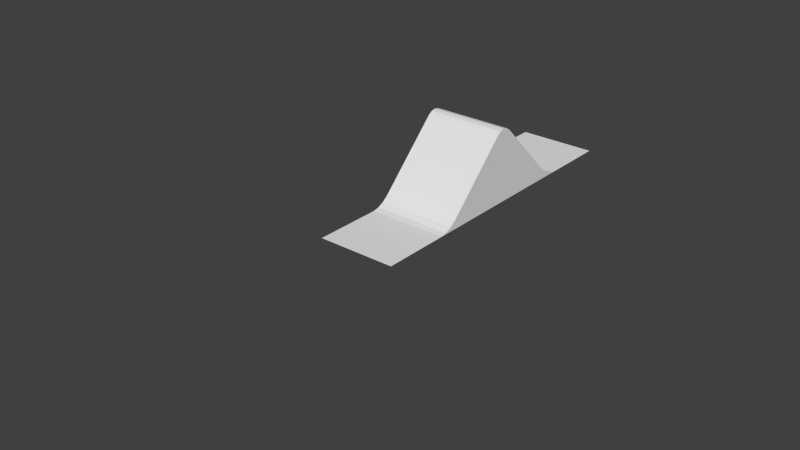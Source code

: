# Source: road1x1.blend  (saved by Blender 2.67.1; exported with 4.5.12 LTS)
import bpy
from mathutils import Matrix  # noqa: F401  (used for matrix-valued properties, if any)

bpy.ops.wm.read_factory_settings(use_empty=True)
scene = bpy.context.scene
scene.name = 'Scene'

# ---- collections
col_collection_1 = bpy.data.collections.new('Collection 1'); scene.collection.children.link(col_collection_1)
col_collection_1.hide_render = True
col_collection_1.hide_viewport = True
col_collection_2 = bpy.data.collections.new('Collection 2'); scene.collection.children.link(col_collection_2)
col_collection_2.hide_render = True
col_collection_2.hide_viewport = True
col_collection_3 = bpy.data.collections.new('Collection 3'); scene.collection.children.link(col_collection_3)
col_collection_3.hide_render = True
col_collection_3.hide_viewport = True
col_collection_4 = bpy.data.collections.new('Collection 4'); scene.collection.children.link(col_collection_4)
col_collection_5 = bpy.data.collections.new('Collection 5'); scene.collection.children.link(col_collection_5)
col_collection_5.hide_render = True
col_collection_5.hide_viewport = True
col_collection_6 = bpy.data.collections.new('Collection 6'); scene.collection.children.link(col_collection_6)
col_collection_6.hide_render = True
col_collection_6.hide_viewport = True
col_collection_7 = bpy.data.collections.new('Collection 7'); scene.collection.children.link(col_collection_7)
col_collection_7.hide_render = True
col_collection_7.hide_viewport = True
col_collection_8 = bpy.data.collections.new('Collection 8'); scene.collection.children.link(col_collection_8)
col_collection_8.hide_render = True
col_collection_8.hide_viewport = True
col_collection_9 = bpy.data.collections.new('Collection 9'); scene.collection.children.link(col_collection_9)
col_collection_9.hide_render = True
col_collection_9.hide_viewport = True
col_collection_10 = bpy.data.collections.new('Collection 10'); scene.collection.children.link(col_collection_10)
col_collection_10.hide_render = True
col_collection_10.hide_viewport = True
col_collection_11 = bpy.data.collections.new('Collection 11'); scene.collection.children.link(col_collection_11)
col_collection_11.hide_render = True
col_collection_11.hide_viewport = True
col_collection_12 = bpy.data.collections.new('Collection 12'); scene.collection.children.link(col_collection_12)
col_collection_12.hide_render = True
col_collection_12.hide_viewport = True
col_collection_13 = bpy.data.collections.new('Collection 13'); scene.collection.children.link(col_collection_13)
col_collection_13.hide_render = True
col_collection_13.hide_viewport = True
col_collection_14 = bpy.data.collections.new('Collection 14'); scene.collection.children.link(col_collection_14)
col_collection_14.hide_render = True
col_collection_14.hide_viewport = True
col_collection_15 = bpy.data.collections.new('Collection 15'); scene.collection.children.link(col_collection_15)
col_collection_15.hide_render = True
col_collection_15.hide_viewport = True
col_collection_19 = bpy.data.collections.new('Collection 19'); scene.collection.children.link(col_collection_19)
col_collection_19.hide_render = True
col_collection_19.hide_viewport = True
col_collection_20 = bpy.data.collections.new('Collection 20'); scene.collection.children.link(col_collection_20)
col_collection_20.hide_render = True
col_collection_20.hide_viewport = True

# ---- world
world_world = bpy.data.worlds.new('World'); scene.world = world_world
world_world.color = (0.05088, 0.05088, 0.05088)
world_world.use_sun_shadow = False
world_world.sun_shadow_jitter_overblur = 0.0
world_world.cycles.sampling_method = 'MANUAL'
world_world.cycles.sample_map_resolution = 256

# ---- meshes
me_road_111_begin_mesh = bpy.data.meshes.new('road.111.begin.mesh')
me_road_111_begin_mesh.from_pydata([(4.0, 5.245e-07, 12.0), (-4.0, 5.245e-07, 12.0), (4.0, 1.748e-07, 4.0), (-4.0, 1.748e-07, 4.0), (4.0, -4.0, 12.0), (-4.0, -4.0, 12.0), (4.0, -4.0, 4.0), (-4.0, -4.0, 4.0)], [], [(5, 4, 6, 7), (0, 2, 6, 4), (3, 1, 5, 7), (0, 4, 5, 1)])
_uv = me_road_111_begin_mesh.uv_layers.new(name='UVMap')
_uv.uv.foreach_set('vector', [0.2538, 0.4285, 0.2538, 0.2316, 0.4507, 0.2316, 0.4507, 0.4285, 0.2538, 0.1332, 0.4507, 0.1332, 0.4507, 0.2316, 0.2538, 0.2316, 0.4507, 0.527, 0.2538, 0.527, 0.2538, 0.4285, 0.4507, 0.4285, 0.1553, 0.2316, 0.2538, 0.2316, 0.2538, 0.4285, 0.1553, 0.4285])
me_road_111_begin_mesh.use_remesh_preserve_volume = False
me_road_111_begin_mesh.use_remesh_preserve_attributes = False
me_road_111_begin_mesh.use_mirror_vertex_groups = False
me_road_111_begin_mesh.update()
me_road_111_end_mesh = bpy.data.meshes.new('road.111.end.mesh')
me_road_111_end_mesh.from_pydata([(4.0, -1.748e-07, -4.0), (-4.0, -1.748e-07, -4.0), (4.0, -5.245e-07, -12.0), (-4.0, -5.245e-07, -12.0), (4.0, -4.0, -4.0), (-4.0, -4.0, -4.0), (4.0, -4.0, -12.0), (-4.0, -4.0, -12.0)], [], [(5, 4, 6, 7), (2, 3, 7, 6), (0, 2, 6, 4), (3, 1, 5, 7)])
_uv = me_road_111_end_mesh.uv_layers.new(name='UVMap')
_uv.uv.foreach_set('vector', [0.5493, 0.1332, 0.7462, 0.1332, 0.7462, 0.3301, 0.5493, 0.3301, 0.7462, 0.4285, 0.5493, 0.4285, 0.5493, 0.3301, 0.7462, 0.3301, 0.8447, 0.1332, 0.8447, 0.3301, 0.7462, 0.3301, 0.7462, 0.1332, 0.4509, 0.3301, 0.4509, 0.1332, 0.5493, 0.1332, 0.5493, 0.3301])
me_road_111_end_mesh.use_remesh_preserve_volume = False
me_road_111_end_mesh.use_remesh_preserve_attributes = False
me_road_111_end_mesh.use_mirror_vertex_groups = False
me_road_111_end_mesh.update()
me_road_111_center_mesh = bpy.data.meshes.new('road.111.center.mesh')
me_road_111_center_mesh.from_pydata([(4.0, 1.748e-07, 4.0), (-4.0, 1.748e-07, 4.0), (4.0, -1.748e-07, -4.0), (-4.0, -1.748e-07, -4.0), (4.0, -4.0, 4.0), (-4.0, -4.0, 4.0), (4.0, -4.0, -4.0), (-4.0, -4.0, -4.0)], [], [(5, 4, 6, 7), (0, 2, 6, 4), (3, 1, 5, 7)])
_uv = me_road_111_center_mesh.uv_layers.new(name='UVMap')
_uv.uv.foreach_set('vector', [0.4507, 0.7241, 0.2538, 0.7241, 0.2538, 0.5272, 0.4507, 0.5272, 0.1553, 0.7241, 0.1553, 0.5272, 0.2538, 0.5272, 0.2538, 0.7241, 0.5491, 0.5272, 0.5491, 0.7241, 0.4507, 0.7241, 0.4507, 0.5272])
me_road_111_center_mesh.use_remesh_preserve_volume = False
me_road_111_center_mesh.use_remesh_preserve_attributes = False
me_road_111_center_mesh.use_mirror_vertex_groups = False
me_road_111_center_mesh.update()
me_plane_002 = bpy.data.meshes.new('Plane.002')
me_plane_002.from_pydata([(4.0, -8.0, 0.0), (-4.0, -8.0, 0.0), (4.0, 8.0, 0.0), (-4.0, 8.0, 0.0), (4.0, -24.0, 0.0), (-4.0, -24.0, 0.0), (4.0, -8.0, 0.0), (-4.0, -8.0, 0.0)], [], [(1, 0, 2, 3), (5, 4, 6, 7)])
_uv = me_plane_002.uv_layers.new(name='UVMap')
_uv.uv.foreach_set('vector', [0.0001001, 9.998e-05, 0.9999, 0.0001, 0.9999, 0.9999, 9.998e-05, 0.9999, 0.0001001, 9.998e-05, 0.9999, 0.0001, 0.9999, 0.9999, 9.998e-05, 0.9999])
me_plane_002.use_remesh_preserve_volume = False
me_plane_002.use_remesh_preserve_attributes = False
me_plane_002.use_mirror_vertex_groups = False
me_plane_002.update()
me_plane_003 = bpy.data.meshes.new('Plane.003')
me_plane_003.from_pydata([(4.0, -8.0, 2.0), (-4.0, -8.0, 2.0), (4.0, 8.0, 0.0), (-4.0, 8.0, 0.0), (4.0, -24.0, 0.0), (-4.0, -24.0, 0.0), (4.0, -4.0, 2.0), (-4.0, -4.0, 2.0), (-4.0, -12.0, 2.0), (4.0, -12.0, 2.0), (-4.0, -21.03, 0.0), (-4.0, -19.08, 0.4587), (-4.0, -20.39, 0.06146), (-4.0, -19.68, 0.2294), (4.0, -19.08, 0.4587), (4.0, -21.03, 0.0), (4.0, -19.68, 0.2294), (4.0, -20.39, 0.06146), (4.0, -15.15, 2.0), (4.0, -16.76, 1.618), (4.0, -15.68, 1.949), (4.0, -16.27, 1.809), (-4.0, -16.76, 1.618), (-4.0, -15.15, 2.0), (-4.0, -16.27, 1.809), (-4.0, -15.68, 1.949), (-4.0, -0.6614, 2.0), (-4.0, 0.5916, 1.704), (-4.0, -0.2515, 1.96), (-4.0, 0.2072, 1.852), (4.0, 0.5916, 1.704), (4.0, -0.6614, 2.0), (4.0, 0.2072, 1.852), (4.0, -0.2515, 1.96), (-4.0, 3.213, 0.3933), (-4.0, 4.879, 0.0), (-4.0, 3.725, 0.1966), (-4.0, 4.334, 0.05269), (4.0, 4.879, 0.0), (4.0, 3.213, 0.3933), (4.0, 4.334, 0.05269), (4.0, 3.725, 0.1966)], [], [(27, 30, 39, 34), (23, 18, 9, 8), (7, 6, 31, 26), (1, 0, 6, 7), (14, 11, 13, 16), (16, 13, 12, 17), (17, 12, 10, 15), (5, 4, 15, 10), (18, 23, 25, 20), (20, 25, 24, 21), (21, 24, 22, 19), (11, 14, 19, 22), (30, 27, 29, 32), (32, 29, 28, 33), (33, 28, 26, 31), (38, 35, 37, 40), (40, 37, 36, 41), (41, 36, 34, 39), (35, 38, 2, 3), (8, 9, 0, 1), (9, 18, 20, 21, 19, 14, 16, 17, 15, 4, 2, 38, 40, 41, 39, 30, 32, 33, 31, 6, 0), (20, 21, 19, 14, 16, 17, 0, 9, 18)])
_uv = me_plane_003.uv_layers.new(name='UVMap')
_uv.uv.foreach_set('vector', [0.0001, 0.537, 0.9999, 0.537, 0.9999, 0.7008, 0.0001, 0.7008, 0.0001, 0.5533, 0.9999, 0.5533, 0.9999, 0.75, 0.0001, 0.75, 0.0001001, 0.25, 0.9999, 0.2501, 0.9999, 0.4587, 0.0001, 0.4587, 0.0001001, 9.998e-05, 0.9999, 0.0001, 0.9999, 0.2501, 0.0001001, 0.25, 0.9999, 0.3074, 0.0001001, 0.3074, 0.0001001, 0.2718, 0.9999, 0.2718, 0.9999, 0.2718, 0.0001001, 0.2718, 0.0001001, 0.2321, 0.9999, 0.2321, 0.9999, 0.2257, 0.0001001, 0.2257, 0.0001001, 0.186, 0.9999, 0.186, 0.0001001, 9.998e-05, 0.9999, 0.0001, 0.9999, 0.186, 0.0001001, 0.186, 0.9999, 0.5533, 0.0001, 0.5533, 0.0001, 0.5203, 0.9999, 0.5203, 0.9999, 0.5203, 0.0001, 0.5203, 0.0001, 0.4833, 0.9999, 0.4833, 0.9999, 0.4819, 0.0001, 0.4819, 0.0001, 0.4523, 0.9999, 0.4523, 0.0001001, 0.3074, 0.9999, 0.3074, 0.9999, 0.4523, 0.0001, 0.4523, 0.9999, 0.537, 0.0001, 0.537, 0.0001, 0.5141, 0.9999, 0.5141, 0.9999, 0.5141, 0.0001, 0.5141, 0.0001, 0.4884, 0.9999, 0.4884, 0.9999, 0.4843, 0.0001, 0.4843, 0.0001, 0.4587, 0.9999, 0.4587, 0.9999, 0.8049, 0.0001, 0.8049, 0.0001, 0.7708, 0.9999, 0.7708, 0.9999, 0.7708, 0.0001, 0.7708, 9.998e-05, 0.7327, 0.9999, 0.7327, 0.9999, 0.7313, 0.0001, 0.7313, 0.0001, 0.7008, 0.9999, 0.7008, 0.0001, 0.8049, 0.9999, 0.8049, 0.9999, 0.9999, 9.998e-05, 0.9999, 0.0001, 0.75, 0.9999, 0.75, 0.9999, 0.9999, 9.998e-05, 0.9999, 0.6129, 0.8373, 0.6129, 1.112, 0.6084, 1.158, 0.5962, 1.21, 0.5796, 1.253, 0.4784, 1.456, 0.4583, 1.508, 0.4437, 1.57, 0.4383, 1.625, 0.4383, 1.885, 0.4383, -0.9085, 0.4383, -0.6361, 0.4429, -0.5885, 0.4555, -0.5353, 0.4726, -0.4907, 0.5871, -0.2618, 0.6, -0.2282, 0.6094, -0.1882, 0.6129, -0.1524, 0.6129, 0.139, 0.6129, 0.4882, 0.6084, 1.158, 0.5962, 1.21, 0.5796, 1.253, 0.4784, 1.456, 0.4583, 1.508, 0.4437, 1.57, 0.6129, 0.4882, 0.6129, 0.8373, 0.6129, 1.112])
me_plane_003.use_remesh_preserve_volume = False
me_plane_003.use_remesh_preserve_attributes = False
me_plane_003.use_mirror_vertex_groups = False
me_plane_003.update()
me_road_100_mesh = bpy.data.meshes.new('road.100.mesh')
me_road_100_mesh.from_pydata([(4.0, -7.9e-06, -28.0), (-4.0, -7.9e-06, -28.0), (4.0, 1.129e-06, 4.0), (-4.0, 1.129e-06, 4.0), (4.0, 0.8944, -4.894), (4.0, -8.464e-07, -3.0), (4.0, -1.411e-06, -5.0), (4.0, 0.4472, -4.313), (4.0, 0.1198, -3.62), (-4.0, -8.464e-07, -3.0), (-4.0, 0.8944, -4.894), (-4.0, 0.1198, -3.62), (-4.0, 0.4472, -4.313), (-4.0, 7.106, -11.11), (-4.0, 7.106, -12.89), (-4.0, 7.38, -11.52), (-4.0, 7.476, -12.0), (-4.0, 7.38, -12.48), (4.0, 7.106, -12.89), (4.0, 7.106, -11.11), (4.0, 7.38, -12.48), (4.0, 7.476, -12.0), (4.0, 7.38, -11.52), (4.0, -5.925e-06, -21.0), (4.0, 0.8944, -19.11), (4.0, -5.36e-06, -19.0), (4.0, 0.1198, -20.38), (4.0, 0.4472, -19.69), (-4.0, 0.8944, -19.11), (-4.0, -5.925e-06, -21.0), (-4.0, 0.4472, -19.69), (-4.0, 0.1198, -20.38)], [], [(14, 18, 24, 28), (10, 4, 19, 13), (4, 7, 6), (7, 8, 6), (8, 5, 6), (4, 10, 12, 7), (7, 12, 11, 8), (8, 11, 9, 5), (3, 2, 5, 9), (18, 14, 17, 20), (20, 17, 16, 21), (21, 16, 15, 22), (22, 15, 13, 19), (4, 6, 25, 24, 18, 20, 21, 22, 19), (23, 26, 25), (26, 27, 25), (27, 24, 25), (23, 29, 31, 26), (26, 31, 30, 27), (27, 30, 28, 24), (29, 23, 0, 1)])
_uv = me_road_100_mesh.uv_layers.new(name='UVMap')
_uv.uv.foreach_set('vector', [0.9974, 1.877, 0.002648, 1.877, 0.002648, 1.104, 0.9974, 1.104, 0.9974, 2.871, 0.002648, 2.871, 0.002648, 2.099, 0.9974, 2.099, 0.2548, 1.233, 0.2125, 1.288, 0.1703, 1.223, 0.2125, 1.288, 0.1816, 1.354, 0.1703, 1.223, 0.1816, 1.354, 0.1703, 1.412, 0.1703, 1.223, 0.002648, 2.871, 0.9974, 2.871, 0.9974, 2.943, 0.002648, 2.943, 0.002648, 2.943, 0.9974, 2.943, 0.9974, 3.03, 0.002648, 3.03, 0.002648, 3.03, 0.9974, 3.03, 0.9974, 3.107, 0.002648, 3.107, 0.9974, 3.977, 0.002648, 3.977, 0.002648, 3.107, 0.9974, 3.107, 0.002648, 1.877, 0.9974, 1.877, 0.9974, 1.928, 0.002648, 1.928, 0.002648, 1.928, 0.9974, 1.928, 0.9974, 1.988, 0.002648, 1.988, 0.002648, 1.988, 0.9974, 1.988, 0.9974, 2.048, 0.002648, 2.048, 0.002648, 2.048, 0.9974, 2.048, 0.9974, 2.099, 0.002648, 2.099, 0.2991, 0.7531, 0.2735, 0.7501, 0.2735, 0.3489, 0.2991, 0.3459, 0.4771, 0.5238, 0.4849, 0.5356, 0.4877, 0.5495, 0.4849, 0.5633, 0.4771, 0.5751, 0.1703, -0.2894, 0.1816, -0.2308, 0.1703, -0.1003, 0.1816, -0.2308, 0.2125, -0.1653, 0.1703, -0.1003, 0.2125, -0.1653, 0.2548, -0.1103, 0.1703, -0.1003, 0.002648, 0.8687, 0.9974, 0.8687, 0.9974, 0.9458, 0.002648, 0.9458, 0.002648, 0.9458, 0.9974, 0.9458, 0.9974, 1.032, 0.002648, 1.032, 0.002648, 1.032, 0.9974, 1.032, 0.9974, 1.104, 0.002648, 1.104, 0.9974, 0.8687, 0.002648, 0.8687, 0.002648, -0.001676, 0.9974, -0.001676])
me_road_100_mesh.use_remesh_preserve_volume = False
me_road_100_mesh.use_remesh_preserve_attributes = False
me_road_100_mesh.use_mirror_vertex_groups = False
me_road_100_mesh.update()
me_road_101_mesh = bpy.data.meshes.new('road.101.mesh')
me_road_101_mesh.from_pydata([(4.0, 24.0, 0.0), (-4.0, 24.0, 0.0), (4.0, -24.0, 0.0), (-4.0, -24.0, 0.0), (4.0, -14.59, 1.414), (4.0, -18.0, 0.0), (4.0, -14.0, 0.0), (4.0, -15.56, 0.7071), (4.0, -16.81, 0.1895), (-4.0, -18.0, 0.0), (-4.0, -14.59, 1.414), (-4.0, -14.0, 0.0), (-4.0, -16.81, 0.1895), (-4.0, -15.56, 0.7071), (4.0, -6.586, 6.586), (4.0, -9.414, 6.586), (4.0, -7.235, 7.019), (4.0, -8.0, 7.172), (4.0, -8.765, 7.019), (-4.0, -9.414, 6.586), (-4.0, -6.586, 6.586), (-4.0, -8.765, 7.019), (-4.0, -8.0, 7.172), (-4.0, -7.235, 7.019), (4.0, 1.414, 1.414), (4.0, -1.414, 1.414), (4.0, -2.0, 0.0), (4.0, 2.0, 0.0), (4.0, 0.7654, 0.9807), (4.0, -1.907e-06, 0.8284), (4.0, -0.7654, 0.9807), (-4.0, -1.414, 1.414), (-4.0, 1.414, 1.414), (-4.0, 2.0, 0.0), (-4.0, -2.0, 0.0), (-4.0, -0.7654, 0.9807), (-4.0, -1.907e-06, 0.8284), (-4.0, 0.7654, 0.9807), (4.0, 9.414, 6.586), (4.0, 6.586, 6.586), (4.0, 8.765, 7.019), (4.0, 8.0, 7.172), (4.0, 7.235, 7.019), (-4.0, 6.586, 6.586), (-4.0, 9.414, 6.586), (-4.0, 7.235, 7.019), (-4.0, 8.0, 7.172), (-4.0, 8.765, 7.019), (4.0, 18.0, 0.0), (4.0, 14.59, 1.414), (4.0, 14.0, 0.0), (4.0, 17.13, 0.1077), (4.0, 16.17, 0.4142), (4.0, 15.28, 0.873), (-4.0, 14.59, 1.414), (-4.0, 18.0, 0.0), (-4.0, 14.0, 0.0), (-4.0, 15.28, 0.873), (-4.0, 16.17, 0.4142), (-4.0, 17.13, 0.1077)], [], [(24, 27, 50, 49, 38, 40, 41, 42, 39), (11, 10, 19, 21, 22, 23, 20, 31, 34), (20, 14, 25, 31), (3, 2, 5, 9), (43, 45, 46, 47, 44, 54, 56, 33, 32), (14, 16, 17, 18, 15, 4, 6, 26, 25), (4, 7, 6), (7, 8, 6), (8, 5, 6), (9, 12, 11), (12, 13, 11), (13, 10, 11), (4, 10, 13, 7), (7, 13, 12, 8), (8, 12, 9, 5), (14, 20, 23, 16), (16, 23, 22, 17), (17, 22, 21, 18), (18, 21, 19, 15), (10, 4, 15, 19), (24, 28, 29, 30, 25, 26, 27), (31, 35, 36, 37, 32, 33, 34), (24, 32, 37, 28), (28, 37, 36, 29), (29, 36, 35, 30), (30, 35, 31, 25), (55, 48, 0, 1), (38, 44, 47, 40), (40, 47, 46, 41), (41, 46, 45, 42), (42, 45, 43, 39), (32, 24, 39, 43), (48, 51, 50), (51, 52, 50), (52, 53, 50), (53, 49, 50), (54, 57, 56), (57, 58, 56), (58, 59, 56), (59, 55, 56), (48, 55, 59, 51), (51, 59, 58, 52), (52, 58, 57, 53), (53, 57, 54, 49), (44, 38, 49, 54)])
_uv = me_road_101_mesh.uv_layers.new(name='UVMap')
_uv.uv.foreach_set('vector', [0.2068, -0.1887, 0.104, -0.2312, 0.104, -1.103, 0.2068, -1.146, 0.5826, -0.77, 0.6141, -0.7228, 0.6251, -0.6672, 0.6141, -0.6116, 0.5826, -0.5645, 0.1447, -0.02402, 0.2853, -0.08228, 0.7997, 0.4321, 0.8428, 0.4966, 0.858, 0.5727, 0.8428, 0.6489, 0.7997, 0.7134, 0.2853, 1.228, 0.1447, 1.17, -0.001324, 2.182, 1.001, 2.182, 1.001, 2.831, -0.001324, 2.831, -0.001324, -0.0001067, 1.001, -0.0001067, 1.001, 0.7519, -0.001324, 0.7519, 0.7997, 2.023, 0.8428, 2.088, 0.858, 2.164, 0.8428, 2.24, 0.7997, 2.305, 0.2853, 2.819, 0.1447, 2.761, 0.1447, 1.567, 0.2853, 1.509, 0.5826, 0.3926, 0.6141, 0.4398, 0.6251, 0.4954, 0.6141, 0.551, 0.5826, 0.5982, 0.2068, 0.9739, 0.104, 0.9314, 0.104, 0.05941, 0.2068, 0.01684, 0.2068, 0.9739, 0.1554, 1.045, 0.104, 0.9314, 0.1554, 1.045, 0.1178, 1.136, 0.104, 0.9314, 0.1178, 1.136, 0.104, 1.222, 0.104, 0.9314, 0.1447, -0.4219, 0.1635, -0.3036, 0.1447, -0.02402, 0.1635, -0.3036, 0.215, -0.1793, 0.1447, -0.02402, 0.215, -0.1793, 0.2853, -0.08228, 0.1447, -0.02402, 1.001, 1.18, -0.001324, 1.18, -0.001324, 1.058, 1.001, 1.058, 1.001, 1.058, -0.001324, 1.058, -0.001324, 0.901, 1.001, 0.901, 1.001, 0.901, -0.001324, 0.901, -0.001324, 0.7519, 1.001, 0.7519, 1.001, 2.182, -0.001324, 2.182, -0.001324, 2.101, 1.001, 2.101, 1.001, 2.101, -0.001324, 2.101, -0.001324, 2.005, 1.001, 2.005, 1.001, 2.005, -0.001324, 2.005, -0.001324, 1.909, 1.001, 1.909, 1.001, 1.909, -0.001324, 1.909, -0.001324, 1.828, 1.001, 1.828, -0.001324, 1.18, 1.001, 1.18, 1.001, 1.828, -0.001324, 1.828, 0.2068, -0.1887, 0.1753, -0.1415, 0.1642, -0.08592, 0.1753, -0.0303, 0.2068, 0.01684, 0.104, 0.05941, 0.104, -0.2312, 0.2853, 1.228, 0.2422, 1.292, 0.2271, 1.368, 0.2422, 1.445, 0.2853, 1.509, 0.1447, 1.567, 0.1447, 1.17, 1.001, 3.185, -0.001324, 3.185, -0.001324, 3.104, 1.001, 3.104, 1.001, 3.104, -0.001324, 3.104, -0.001324, 3.008, 1.001, 3.008, 1.001, 3.008, -0.001324, 3.008, -0.001324, 2.912, 1.001, 2.912, 1.001, 2.912, -0.001324, 2.912, -0.001324, 2.831, 1.001, 2.831, -0.001324, 5.264, 1.001, 5.264, 1.001, 6.016, -0.001324, 6.016, 1.001, 4.188, -0.001324, 4.188, -0.001324, 4.106, 1.001, 4.106, 1.001, 4.106, -0.001324, 4.106, -0.001324, 4.01, 1.001, 4.01, 1.001, 4.01, -0.001324, 4.01, -0.001324, 3.915, 1.001, 3.915, 1.001, 3.915, -0.001324, 3.915, -0.001324, 3.833, 1.001, 3.833, -0.001324, 3.185, 1.001, 3.185, 1.001, 3.833, -0.001324, 3.833, 0.104, -1.394, 0.1118, -1.33, 0.104, -1.103, 0.1118, -1.33, 0.1341, -1.261, 0.104, -1.103, 0.1341, -1.261, 0.1674, -1.196, 0.104, -1.103, 0.1674, -1.196, 0.2068, -1.146, 0.104, -1.103, 0.2853, 2.819, 0.2315, 2.888, 0.1447, 2.761, 0.2315, 2.888, 0.1859, 2.977, 0.1447, 2.761, 0.1859, 2.977, 0.1554, 3.072, 0.1447, 2.761, 0.1554, 3.072, 0.1447, 3.159, 0.1447, 2.761, 1.001, 5.264, -0.001324, 5.264, -0.001324, 5.154, 1.001, 5.154, 1.001, 5.154, -0.001324, 5.154, -0.001324, 5.035, 1.001, 5.035, 1.001, 5.035, -0.001324, 5.035, -0.001324, 4.923, 1.001, 4.923, 1.001, 4.923, -0.001324, 4.923, -0.001324, 4.836, 1.001, 4.836, -0.001324, 4.188, 1.001, 4.188, 1.001, 4.836, -0.001324, 4.836])
me_road_101_mesh.use_remesh_preserve_volume = False
me_road_101_mesh.use_remesh_preserve_attributes = False
me_road_101_mesh.use_mirror_vertex_groups = False
me_road_101_mesh.update()
me_road_102_mesh = bpy.data.meshes.new('road.102.mesh')
me_road_102_mesh.from_pydata([(4.0, 2.647e-06, 16.25), (-4.0, 2.647e-06, 16.25), (-4.0, -2.566e-06, -15.75), (4.0, -2.566e-06, -15.75), (4.0, 4.0, 7.25), (4.0, 3.293, 8.957), (4.0, 3.905, 7.845), (4.0, 3.646, 8.47), (-4.0, 3.293, 8.957), (-4.0, 4.0, 7.25), (-4.0, 3.646, 8.47), (-4.0, 3.905, 7.845), (4.0, 0.7071, 11.54), (4.0, 2.159e-06, 13.25), (4.0, 0.3536, 12.03), (4.0, 0.09474, 12.66), (-4.0, 2.159e-06, 13.25), (-4.0, 0.7071, 11.54), (-4.0, 0.09474, 12.66), (-4.0, 0.3536, 12.03), (-4.0, 4.0, -7.25), (-4.0, 3.646, -8.104), (-4.0, 3.896, -7.707), (4.0, 3.646, -8.104), (4.0, 4.0, -7.25), (4.0, 3.896, -7.707), (-4.0, 0.3536, -11.4), (-4.0, -1.996e-06, -12.25), (-4.0, 0.1036, -11.79), (4.0, -1.996e-06, -12.25), (4.0, 0.3536, -11.4), (4.0, 0.1036, -11.79)], [], [(17, 12, 5, 8), (21, 23, 30, 26), (4, 9, 11, 6), (6, 11, 10, 7), (7, 10, 8, 5), (12, 17, 19, 14), (14, 19, 18, 15), (15, 18, 16, 13), (1, 0, 13, 16), (23, 21, 22, 25), (25, 22, 20, 24), (4, 24, 20, 9), (6, 7, 5, 12, 14, 15, 13, 29, 31, 30, 23, 25, 24, 4), (29, 27, 28, 31), (31, 28, 26, 30), (27, 29, 3, 2)])
_uv = me_road_102_mesh.uv_layers.new(name='UVMap')
_uv.uv.foreach_set('vector', [0.9967, 3.735, 0.003305, 3.735, 0.003304, 3.281, 0.9967, 3.281, 0.9967, 1.13, 0.003303, 1.13, 0.003303, 0.5519, 0.9967, 0.5519, 0.003304, 3.047, 0.9967, 3.047, 0.9967, 3.122, 0.003304, 3.122, 0.003304, 3.122, 0.9967, 3.122, 0.9967, 3.206, 0.003304, 3.206, 0.003304, 3.206, 0.9967, 3.206, 0.9967, 3.281, 0.003304, 3.281, 0.003305, 3.735, 0.9967, 3.735, 0.9967, 3.81, 0.003305, 3.81, 0.003305, 3.81, 0.9967, 3.81, 0.9967, 3.893, 0.003305, 3.893, 0.003305, 3.893, 0.9967, 3.893, 0.9967, 3.968, 0.003305, 3.968, 0.9967, 4.341, 0.003306, 4.341, 0.003305, 3.968, 0.9967, 3.968, 0.003303, 1.13, 0.9967, 1.13, 0.9967, 1.188, 0.003303, 1.188, 0.003303, 1.188, 0.9967, 1.188, 0.9967, 1.247, 0.003302, 1.247, 0.003304, 3.047, 0.003302, 1.247, 0.9967, 1.247, 0.9967, 3.047, 0.7976, 0.8998, 0.761, 0.9863, 0.7113, 1.054, 0.3539, 1.414, 0.2983, 1.491, 0.2397, 1.633, 0.1725, 2.055, 0.1725, -1.889, 0.2341, -1.825, 0.292, -1.77, 0.7509, -1.315, 0.7904, -1.26, 0.8275, -1.195, 0.8114, 0.8174, 0.003304, 0.4355, 0.9967, 0.4355, 0.9967, 0.4937, 0.003304, 0.4937, 0.003304, 0.4937, 0.9967, 0.4937, 0.9967, 0.5519, 0.003303, 0.5519, 0.9967, 0.4355, 0.003304, 0.4355, 0.003305, 0.0009017, 0.9967, 0.0009046])
me_road_102_mesh.use_remesh_preserve_volume = False
me_road_102_mesh.use_remesh_preserve_attributes = False
me_road_102_mesh.use_mirror_vertex_groups = False
me_road_102_mesh.update()
me_road_103_mesh = bpy.data.meshes.new('road.103.mesh')
me_road_103_mesh.from_pydata([(4.0, -7.9, 0.0), (-4.0, -7.9, 0.0), (4.0, 8.1, 0.0), (-4.0, 8.1, 0.0), (-4.0, 3.746, 0.3536), (-4.0, 4.6, 0.0), (-4.0, 3.6, 0.0), (-4.0, 4.143, 0.1036), (4.0, 4.6, 0.0), (4.0, 3.746, 0.3536), (4.0, 3.6, 0.0), (4.0, 4.143, 0.1036), (4.0, 0.4536, 3.646), (4.0, -0.2536, 3.646), (4.0, 0.2294, 3.776), (4.0, -0.02941, 3.776), (-4.0, -0.2536, 3.646), (-4.0, 0.4536, 3.646), (-4.0, -0.02941, 3.776), (-4.0, 0.2294, 3.776), (4.0, -3.688, 0.2121), (4.0, -4.2, 0.0), (4.0, -3.6, 0.0), (4.0, -3.926, 0.06213), (-4.0, -4.2, 0.0), (-4.0, -3.688, 0.2121), (-4.0, -3.6, 0.0), (-4.0, -3.926, 0.06213)], [], [(25, 20, 13, 16), (20, 22, 10, 9, 12, 14, 15, 13), (17, 12, 9, 4), (5, 8, 2, 3), (4, 7, 6), (7, 5, 6), (8, 11, 10), (11, 9, 10), (8, 5, 7, 11), (11, 7, 4, 9), (12, 17, 19, 14), (14, 19, 18, 15), (15, 18, 16, 13), (4, 6, 26, 25, 16, 18, 19, 17), (20, 23, 22), (23, 21, 22), (24, 27, 26), (27, 25, 26), (20, 25, 27, 23), (23, 27, 24, 21), (1, 0, 21, 24)])
_uv = me_road_103_mesh.uv_layers.new(name='UVMap')
_uv.uv.foreach_set('vector', [-0.004961, 0.5261, 0.9975, 0.5261, 0.9975, 0.9565, -0.004961, 0.9565, 0.1534, 1.213, 0.1095, 1.194, 0.1095, -0.2959, 0.1827, -0.3262, 0.8643, 0.3554, 0.8911, 0.4018, 0.8911, 0.4554, 0.8643, 0.5018, -0.004961, 1.045, 0.9975, 1.045, 0.9975, 1.458, -0.004961, 1.458, -0.004961, 1.565, 0.9975, 1.565, 0.9975, 2.003, -0.004961, 2.003, 0.1976, -0.1882, 0.1511, -0.262, 0.1318, -0.161, 0.1511, -0.262, 0.1318, -0.347, 0.1318, -0.161, 0.1095, -0.5029, 0.1309, -0.4082, 0.1095, -0.2959, 0.1309, -0.4082, 0.1827, -0.3262, 0.1095, -0.2959, 0.9975, 1.565, -0.004961, 1.565, -0.004961, 1.507, 0.9975, 1.507, 0.9975, 1.507, -0.004961, 1.507, -0.004961, 1.458, 0.9975, 1.458, 0.9975, 1.045, -0.004961, 1.045, -0.004961, 1.017, 0.9975, 1.017, 0.9975, 1.017, -0.004961, 1.017, -0.004961, 0.9846, 0.9975, 0.9846, 0.9975, 0.9846, -0.004961, 0.9846, -0.004961, 0.9565, 0.9975, 0.9565, 0.1976, -0.1882, 0.1318, -0.161, 0.1318, 1.179, 0.1713, 1.195, 0.8103, 0.556, 0.8344, 0.5143, 0.8344, 0.4662, 0.8103, 0.4245, 0.1534, 1.213, 0.1224, 1.262, 0.1095, 1.194, 0.1224, 1.262, 0.1095, 1.319, 0.1095, 1.194, 0.1318, 1.29, 0.1434, 1.239, 0.1318, 1.179, 0.1434, 1.239, 0.1713, 1.195, 0.1318, 1.179, 0.9975, 0.5261, -0.004961, 0.5261, -0.004961, 0.4963, 0.9975, 0.4963, 0.9975, 0.4963, -0.004961, 0.4963, -0.004961, 0.4619, 0.9975, 0.4619, -0.004961, -0.001713, 0.9975, -0.001713, 0.9975, 0.4619, -0.004961, 0.4619])
me_road_103_mesh.use_remesh_preserve_volume = False
me_road_103_mesh.use_remesh_preserve_attributes = False
me_road_103_mesh.use_mirror_vertex_groups = False
me_road_103_mesh.update()
me_road_104_mesh = bpy.data.meshes.new('road.104.mesh')
me_road_104_mesh.from_pydata([(4.0, -4.0, 0.0), (-4.0, -4.0, 0.0), (4.0, 4.0, 0.0), (-4.0, 4.0, 0.0), (4.0, -1.859, 0.1414), (4.0, -2.2, 0.0), (4.0, -2.017, 0.04142), (-4.0, -2.2, 0.0), (-4.0, -1.859, 0.1414), (-4.0, -2.017, 0.04142), (4.0, 0.1414, 1.859), (4.0, -0.1414, 1.859), (4.0, -7.451e-09, 1.917), (-4.0, -0.1414, 1.859), (-4.0, 0.1414, 1.859), (-4.0, 0.0, 1.917), (4.0, 2.2, 0.0), (4.0, 1.859, 0.1414), (4.0, 2.017, 0.04142), (-4.0, 1.859, 0.1414), (-4.0, 2.2, 0.0), (-4.0, 2.017, 0.04142)], [], [(14, 10, 17, 19), (1, 0, 5, 7), (8, 4, 11, 13), (4, 8, 9, 6), (6, 9, 7, 5), (10, 14, 15, 12), (12, 15, 13, 11), (16, 20, 21, 18), (18, 21, 19, 17), (20, 16, 2, 3), (6, 5, 16, 18, 17, 10, 12, 11, 4), (8, 13, 15, 14, 19, 21, 20, 7, 9)])
_uv = me_road_104_mesh.uv_layers.new(name='UVMap')
_uv.uv.foreach_set('vector', [0.003132, 0.5153, 0.9941, 0.5153, 0.9941, 0.728, 0.003132, 0.728, 0.003132, 0.002316, 0.9941, 0.002316, 0.9941, 0.2253, 0.003132, 0.2253, 0.003132, 0.2676, 0.9941, 0.2676, 0.9941, 0.4803, 0.003132, 0.4803, 0.9941, 0.2676, 0.003132, 0.2676, 0.003132, 0.2479, 0.9941, 0.2479, 0.9941, 0.2479, 0.003132, 0.2479, 0.003132, 0.2253, 0.9941, 0.2253, 0.9941, 0.5153, 0.003132, 0.5153, 0.003132, 0.4978, 0.9941, 0.4978, 0.9941, 0.4978, 0.003132, 0.4978, 0.003132, 0.4803, 0.9941, 0.4803, 0.9941, 0.7703, 0.003132, 0.7703, 0.003132, 0.7476, 0.9941, 0.7476, 0.9941, 0.7476, 0.003132, 0.7476, 0.003132, 0.728, 0.9941, 0.728, 0.003132, 0.7703, 0.9941, 0.7703, 0.9941, 0.9933, 0.003132, 0.9933, 0.1366, 1.34, 0.1196, 1.415, 0.1196, -0.3868, 0.1366, -0.312, 0.1775, -0.2471, 0.8806, 0.456, 0.9045, 0.5139, 0.8806, 0.5718, 0.1775, 1.275, 0.1652, 1.28, 0.8691, 0.5766, 0.8931, 0.5186, 0.8691, 0.4607, 0.1652, -0.2432, 0.1242, -0.3082, 0.1073, -0.3831, 0.1073, 1.42, 0.1242, 1.345])
me_road_104_mesh.use_remesh_preserve_volume = False
me_road_104_mesh.use_remesh_preserve_attributes = False
me_road_104_mesh.use_mirror_vertex_groups = False
me_road_104_mesh.update()
me_road_105_mesh = bpy.data.meshes.new('road.105.mesh')
me_road_105_mesh.from_pydata([(4.0, -7.463, 0.1342), (4.0, -8.6, 0.0), (4.0, -8.019, 0.0393), (-4.0, -8.6, 0.0), (-4.0, -7.463, 0.1342), (-4.0, -8.019, 0.0393), (4.0, 0.5367, 1.866), (4.0, -0.5367, 1.866), (4.0, 0.0, 1.921), (-4.0, -0.5367, 1.866), (-4.0, 0.5367, 1.866), (-4.0, 0.0, 1.921), (4.0, 8.6, 0.0), (4.0, 7.463, 0.1342), (4.0, 8.019, 0.0393), (-4.0, 7.463, 0.1342), (-4.0, 8.6, 0.0), (-4.0, 8.019, 0.0393)], [], [(10, 6, 13, 15), (4, 9, 11, 10, 15, 17, 16, 3, 5), (4, 0, 7, 9), (0, 4, 5, 2), (2, 5, 3, 1), (6, 10, 11, 8), (8, 11, 9, 7), (12, 16, 17, 14), (14, 17, 15, 13), (2, 1, 12, 14, 13, 6, 8, 7, 0)])
_uv = me_road_105_mesh.uv_layers.new(name='UVMap')
_uv.uv.foreach_set('vector', [0.9967, 1.001, 0.001354, 1.001, 0.001354, 0.1394, 0.9967, 0.1394, 0.2059, 1.37, 0.3936, 0.6187, 0.3996, 0.5606, 0.3936, 0.5024, 0.2059, -0.2485, 0.1956, -0.3087, 0.1914, -0.3717, 0.1914, 1.493, 0.1956, 1.43, 0.9967, 1.997, 0.001354, 1.997, 0.001354, 1.135, 0.9967, 1.135, 0.001354, 1.997, 0.9967, 1.997, 0.9967, 2.066, 0.001354, 2.066, 0.001354, 2.066, 0.9967, 2.066, 0.9967, 2.138, 0.001354, 2.138, 0.001354, 1.001, 0.9967, 1.001, 0.9967, 1.068, 0.001354, 1.068, 0.001354, 1.068, 0.9967, 1.068, 0.9967, 1.135, 0.001354, 1.135, 0.001354, -0.002012, 0.9967, -0.002012, 0.9967, 0.07033, 0.001354, 0.07033, 0.001354, 0.07033, 0.9967, 0.07033, 0.9967, 0.1394, 0.001354, 0.1394, 0.1436, 1.727, 0.1381, 1.808, 0.1381, -0.5822, 0.1436, -0.5014, 0.1568, -0.4242, 0.3975, 0.5384, 0.4052, 0.613, 0.3975, 0.6876, 0.1568, 1.65])
me_road_105_mesh.use_remesh_preserve_volume = False
me_road_105_mesh.use_remesh_preserve_attributes = False
me_road_105_mesh.use_mirror_vertex_groups = False
me_road_105_mesh.update()
me_road_107_mesh = bpy.data.meshes.new('road.107.mesh')
me_road_107_mesh.from_pydata([(4.0, 1.748e-07, 4.0), (-4.0, 1.748e-07, 4.0), (4.0, -1.748e-07, -4.0), (-4.0, -1.748e-07, -4.0), (4.0, 1.162e-07, 2.659), (4.0, -1.101e-07, -2.52), (-4.0, -1.101e-07, -2.52), (-4.0, 1.162e-07, 2.659), (4.0, -2.801, 2.659), (4.0, -2.801, -2.52), (-4.0, -2.801, -2.52), (-4.0, -2.801, 2.659)], [], [(6, 5, 2, 3), (1, 0, 4, 7), (7, 4, 8, 11), (11, 8, 9, 10), (4, 5, 9, 8), (5, 6, 10, 9), (6, 7, 11, 10)])
_uv = me_road_107_mesh.uv_layers.new(name='UVMap')
_uv.uv.foreach_set('vector', [0.0, 0.8149, 1.0, 0.8149, 1.0, 1.0, 0.0, 1.0, 0.0, 0.0, 1.0, 0.0, 1.0, 0.1676, 0.0, 0.1676, 0.1952, 0.06838, 0.8048, 0.06838, 0.8048, 0.2818, 0.1952, 0.2818, 0.0, 0.1676, 1.0, 0.1676, 1.0, 0.8149, 0.0, 0.8149, 0.1366, 0.07389, 0.8634, 0.07389, 0.8634, 0.4671, 0.1366, 0.4671, 0.8704, 0.3048, 0.1296, 0.3048, 0.1296, 0.0454, 0.8704, 0.0454, 0.8712, 0.4713, 0.1288, 0.4713, 0.1288, 0.0697, 0.8712, 0.0697])
me_road_107_mesh.use_remesh_preserve_volume = False
me_road_107_mesh.use_remesh_preserve_attributes = False
me_road_107_mesh.use_mirror_vertex_groups = False
me_road_107_mesh.update()
me_road_109_mesh = bpy.data.meshes.new('road.109.mesh')
me_road_109_mesh.from_pydata([(4.0, 1.748e-07, 4.0), (-4.0, 1.748e-07, 4.0), (4.0, -1.748e-07, -4.0), (-4.0, -1.748e-07, -4.0), (-2.0, 1.748e-07, 4.0), (-2.0, -1.748e-07, -4.0), (-2.0, -4.0, -4.0), (-2.0, -4.0, 4.0), (-4.0, -4.0, -4.0), (-4.0, -4.0, 4.0)], [], [(4, 0, 2, 5), (3, 1, 9, 8), (5, 3, 8, 6), (1, 4, 7, 9), (4, 5, 6, 7), (9, 7, 6, 8)])
_uv = me_road_109_mesh.uv_layers.new(name='UVMap')
_uv.uv.foreach_set('vector', [0.25, 0.0, 1.0, 0.0, 1.0, 1.0, 0.25, 1.0, 0.7261, -0.004323, 0.7261, 0.9955, 0.2262, 0.9955, 0.2262, -0.004323, 0.7122, 0.9952, 0.2123, 0.9952, 0.2123, -0.004698, 0.7122, -0.004697, 0.7289, 0.9952, 0.229, 0.9952, 0.229, -0.004698, 0.7289, -0.004698, 0.2501, 9.999e-05, 0.25, 0.9999, 0.25, 0.9999, 0.2501, 9.999e-05, 0.0, 0.0, 0.25, 0.0, 0.25, 1.0, 0.0, 1.0])
me_road_109_mesh.use_remesh_preserve_volume = False
me_road_109_mesh.use_remesh_preserve_attributes = False
me_road_109_mesh.use_mirror_vertex_groups = False
me_road_109_mesh.update()
me_wall_2m__mesh = bpy.data.meshes.new('wall(2m).mesh')
me_wall_2m__mesh.from_pydata([(-4.0, 0.008473, 0.5), (-4.0, 0.008473, -0.5), (4.0, 0.008473, -0.5), (4.0, 0.008473, 0.5), (-4.0, 2.008, 0.5), (-4.0, 2.008, -0.5), (4.0, 2.008, -0.5), (4.0, 2.008, 0.5)], [], [(4, 5, 1, 0), (5, 6, 2, 1), (6, 7, 3, 2), (7, 4, 0, 3), (7, 6, 5, 4)])
_uv = me_wall_2m__mesh.uv_layers.new(name='UVMap')
_uv.uv.foreach_set('vector', [0.4233, 0.5767, 0.5767, 0.5767, 0.5767, 0.8834, 0.4233, 0.8834, 0.5767, 0.5767, 0.5767, 0.4233, 0.8834, 0.4233, 0.8834, 0.5767, 0.5767, 0.4233, 0.4233, 0.4233, 0.4233, 0.1166, 0.5767, 0.1166, 0.4233, 0.4233, 0.4233, 0.5767, 0.1166, 0.5767, 0.1166, 0.4233, 0.4233, 0.4233, 0.5767, 0.4233, 0.5767, 0.5767, 0.4233, 0.5767])
me_wall_2m__mesh.use_remesh_preserve_volume = False
me_wall_2m__mesh.use_remesh_preserve_attributes = False
me_wall_2m__mesh.use_mirror_vertex_groups = False
me_wall_2m__mesh.update()
me_jumper2m_mesh = bpy.data.meshes.new('Jumper2m.mesh')
me_jumper2m_mesh.from_pydata([(-1.0, 8.742e-08, 2.0), (-1.0, -8.742e-08, -2.0), (1.0, -8.742e-08, -2.0), (1.0, 8.742e-08, 2.0), (-1.0, 2.0, -2.0), (1.0, 2.0, -2.0)], [], [(4, 5, 2, 1), (0, 4, 1), (5, 3, 2), (3, 5, 4, 0)])
_uv = me_jumper2m_mesh.uv_layers.new(name='UVMap')
_uv.uv.foreach_set('vector', [0.6337, 0.2657, 0.3663, 0.2657, 0.3663, -0.00175, 0.6337, -0.00175, 0.6337, 0.8636, 0.6337, 0.2657, 0.8729, 0.3852, 0.3663, 0.2657, 0.3663, 0.8636, 0.1271, 0.3852, 0.3663, 0.8636, 0.3663, 0.2657, 0.6337, 0.2657, 0.6337, 0.8636])
me_jumper2m_mesh.use_remesh_preserve_volume = False
me_jumper2m_mesh.use_remesh_preserve_attributes = False
me_jumper2m_mesh.use_mirror_vertex_groups = False
me_jumper2m_mesh.update()
me_road_010_mesh = bpy.data.meshes.new('road.010.mesh')
me_road_010_mesh.from_pydata([(4.0, 1.748e-07, 4.0), (4.0, -1.748e-07, -4.0), (-4.0, -1.748e-07, -4.0), (0.0, 1.748e-07, 4.0), (-2.0, 1.748e-07, 4.0), (-4.0, 1.748e-07, 4.0), (0.0, -1.748e-07, -4.0), (-2.0, -1.748e-07, -4.0), (0.0, -4.0, -4.0), (0.0, -4.0, 4.0), (4.0, -4.0, -4.0), (4.0, -4.0, 4.0), (-2.0, -4.0, 4.0), (-2.0, -4.0, -4.0), (-4.0, -4.0, 4.0), (-4.0, -4.0, -4.0)], [], [(4, 3, 6, 7), (6, 3, 9, 8), (14, 12, 13, 15), (9, 11, 10, 8), (1, 6, 8, 10), (3, 0, 11, 9), (0, 1, 10, 11), (5, 4, 12, 14), (2, 5, 14, 15), (4, 7, 13, 12), (7, 2, 15, 13)])
_uv = me_road_010_mesh.uv_layers.new(name='UVMap')
_uv.uv.foreach_set('vector', [0.25, 7.087e-08, 0.5, 7.087e-08, 0.5, 1.0, 0.25, 1.0, 0.7571, 0.0004456, 0.7571, 1.0, 0.2572, 1.0, 0.2572, 0.0004455, 0.0, 0.0, 0.25, 0.0, 0.25, 1.0, 0.0, 1.0, 0.5, 0.0, 1.0, 0.0, 1.0, 1.0, 0.5, 1.0, 0.8704, 0.8704, 0.1296, 0.8704, 0.1296, 0.1296, 0.8704, 0.1296, 0.1276, 0.1276, 0.8724, 0.1276, 0.8724, 0.8724, 0.1276, 0.8724, 0.2429, 0.9717, 0.2429, -0.02816, 0.7428, -0.02816, 0.7428, 0.9717, 0.7337, 0.9999, 0.2337, 0.9999, 0.2337, 7.07e-05, 0.7337, 7.07e-05, 0.7643, -0.001939, 0.7643, 0.9979, 0.2643, 0.9979, 0.2643, -0.001939, 0.2786, 1.031, 0.2786, 0.03144, 0.7786, 0.03144, 0.7786, 1.031, 0.7646, 1.005, 0.2647, 1.005, 0.2647, 0.004839, 0.7646, 0.004839])
me_road_010_mesh.use_remesh_preserve_volume = False
me_road_010_mesh.use_remesh_preserve_attributes = False
me_road_010_mesh.use_mirror_vertex_groups = False
me_road_010_mesh.update()
me_block_001_mesh = bpy.data.meshes.new('block.001.mesh')
me_block_001_mesh.from_pydata([(4.0, 1.748e-07, 4.0), (-4.0, 1.748e-07, 4.0), (4.0, -1.748e-07, -4.0), (-4.0, -1.748e-07, -4.0), (-4.0, 3.0, -4.0), (4.0, 3.0, 4.0), (2.0, 1.748e-07, 4.0), (0.0, 1.748e-07, 4.0), (4.0, 3.0, -4.0), (2.0, -1.748e-07, -4.0), (0.0, -1.748e-07, -4.0), (0.0, 3.0, 4.0), (2.0, 3.0, 4.0), (-4.0, 3.0, 4.0), (0.0, 3.0, -4.0), (2.0, 3.0, -4.0)], [], [(3, 4, 14, 10), (15, 12, 5, 8), (0, 2, 8, 5), (3, 1, 13, 4), (6, 0, 5, 12), (2, 9, 15, 8), (9, 6, 12, 15), (13, 1, 7, 11), (7, 10, 14, 11), (4, 13, 11, 14)])
_uv = me_block_001_mesh.uv_layers.new(name='UVMap')
_uv.uv.foreach_set('vector', [0.3228, 0.7875, 0.3228, 0.6496, 0.5067, 0.6496, 0.5067, 0.7875, 0.5555, 5e-05, 0.5555, 0.9999, 0.3055, 0.9999, 0.3055, 5.023e-05, 0.8744, 0.2358, 0.8744, 0.6036, 0.7365, 0.6036, 0.7365, 0.2358, 0.1389, 0.6036, 0.1389, 0.2358, 0.2768, 0.2358, 0.2768, 0.6036, 0.5986, 0.05195, 0.6906, 0.05195, 0.6906, 0.1899, 0.5986, 0.1899, 0.6906, 0.7875, 0.5986, 0.7875, 0.5986, 0.6496, 0.6906, 0.6496, 0.5067, 0.9257, 0.1389, 0.9257, 0.1389, 0.7878, 0.5067, 0.7878, 0.3228, 0.1899, 0.3228, 0.05195, 0.5067, 0.05195, 0.5067, 0.1899, 0.5069, 0.7878, 0.8747, 0.7878, 0.8747, 0.9257, 0.5069, 0.9257, 0.7198, -0.003655, 0.7198, 0.9962, 0.2199, 0.9962, 0.2199, -0.003655])
me_block_001_mesh.use_remesh_preserve_volume = False
me_block_001_mesh.use_remesh_preserve_attributes = False
me_block_001_mesh.use_mirror_vertex_groups = False
me_block_001_mesh.update()
me_road_112_mesh = bpy.data.meshes.new('road.112.mesh')
me_road_112_mesh.from_pydata([(-0.2, 8.265e-07, 4.0), (-0.2, -8.265e-07, -4.0), (0.2, 8.265e-07, 4.0), (0.2, -8.265e-07, -4.0), (0.2, -0.2, 4.0), (-0.2, -0.2, 4.0), (0.2, -0.2, -4.0), (-0.2, -0.2, -4.0)], [], [(1, 7, 5, 0), (0, 2, 3, 1), (2, 4, 6, 3)])
_uv = me_road_112_mesh.uv_layers.new(name='UVMap')
_uv.uv.foreach_set('vector', [0.4043, -0.7532, 0.3852, -0.7532, 0.3852, 1.587, 0.4043, 1.587, 0.4043, 1.587, 0.5957, 1.587, 0.5957, -0.7532, 0.4043, -0.7532, 0.5957, 1.587, 0.6148, 1.587, 0.6148, -0.7532, 0.5957, -0.7532])
me_road_112_mesh.use_remesh_preserve_volume = False
me_road_112_mesh.use_remesh_preserve_attributes = False
me_road_112_mesh.use_mirror_vertex_groups = False
me_road_112_mesh.update()
me_road_106_mesh_001 = bpy.data.meshes.new('road.106.mesh.001')
me_road_106_mesh_001.from_pydata([(4.0, -4.0, 0.0), (-4.0, -4.0, 0.0), (4.0, 4.0, 0.0), (-4.0, 4.0, 0.0)], [], [(1, 0, 2, 3)])
_uv = me_road_106_mesh_001.uv_layers.new(name='UVMap')
_uv.uv.foreach_set('vector', [0.0001001, 9.998e-05, 0.9999, 0.0001, 0.9999, 0.9999, 9.998e-05, 0.9999])
me_road_106_mesh_001.use_remesh_preserve_volume = False
me_road_106_mesh_001.use_remesh_preserve_attributes = False
me_road_106_mesh_001.use_mirror_vertex_groups = False
me_road_106_mesh_001.update()

# ---- objects
ob_road_111 = bpy.data.objects.new('road.111', None)
ob_road_111_begin = bpy.data.objects.new('road.111.begin', me_road_111_begin_mesh)
ob_road_111_end = bpy.data.objects.new('road.111.end', me_road_111_end_mesh)
ob_road_111_center = bpy.data.objects.new('road.111.center', me_road_111_center_mesh)
ob_plane_002 = bpy.data.objects.new('Plane.002', me_plane_002)
ob_plane_001 = bpy.data.objects.new('Plane.001', me_plane_003)
ob_road_100 = bpy.data.objects.new('road.100', me_road_100_mesh)
ob_road_101 = bpy.data.objects.new('road.101', me_road_101_mesh)
ob_road_102 = bpy.data.objects.new('road.102', me_road_102_mesh)
ob_road_103 = bpy.data.objects.new('road.103', me_road_103_mesh)
ob_road_104 = bpy.data.objects.new('road.104', me_road_104_mesh)
ob_road_105 = bpy.data.objects.new('road.105', me_road_105_mesh)
ob_road_107 = bpy.data.objects.new('road.107', me_road_107_mesh)
ob_road_109 = bpy.data.objects.new('road.109', me_road_109_mesh)
ob_wall_2m = bpy.data.objects.new('wall(2m)', me_wall_2m__mesh)
ob_jumper2m = bpy.data.objects.new('Jumper2m', me_jumper2m_mesh)
ob_road_010 = bpy.data.objects.new('road.010', me_road_010_mesh)
ob_block_001 = bpy.data.objects.new('block.001', me_block_001_mesh)
ob_road_112 = bpy.data.objects.new('road.112', me_road_112_mesh)
ob_road_000 = bpy.data.objects.new('road.000', me_road_106_mesh_001)

# ---- transforms, parenting, visibility, modifiers, constraints
ob_road_111.location = (0.0, 0.0, 0.0)
ob_road_111.rotation_euler = (-2.384e-07, -0.0, 0.0)
ob_road_111.empty_image_offset = (0.0, 0.0)
ob_road_111.lineart.crease_threshold = 0.0
ob_road_111_begin.parent = ob_road_111
ob_road_111_begin.location = (0.0, 0.0, 0.0)
ob_road_111_begin.rotation_euler = (1.571, -0.0, 0.0)
ob_road_111_begin.lineart.crease_threshold = 0.0
ob_road_111_end.parent = ob_road_111
ob_road_111_end.location = (0.0, 0.0, 0.0)
ob_road_111_end.rotation_euler = (1.571, -0.0, 0.0)
ob_road_111_end.lineart.crease_threshold = 0.0
ob_road_111_center.parent = ob_road_111
ob_road_111_center.location = (0.0, 0.0, 0.0)
ob_road_111_center.rotation_euler = (1.571, -0.0, 0.0)
ob_road_111_center.lineart.crease_threshold = 0.0
ob_plane_002.location = (0.0, 8.0, 0.0)
ob_plane_002.lineart.crease_threshold = 0.0
ob_plane_001.location = (0.0, 8.0, 0.0)
ob_plane_001.lineart.crease_threshold = 0.0
ob_road_100.location = (0.0, 0.0, 0.0)
ob_road_100.rotation_euler = (1.571, -0.0, 0.0)
ob_road_100.lineart.crease_threshold = 0.0
ob_road_101.location = (0.0, 0.0, 0.0)
ob_road_101.lineart.crease_threshold = 0.0
ob_road_102.location = (0.0, 0.0, 0.0)
ob_road_102.rotation_euler = (1.571, -0.0, 0.0)
ob_road_102.lineart.crease_threshold = 0.0
ob_road_103.location = (0.0, 0.0, 0.0)
ob_road_103.lineart.crease_threshold = 0.0
ob_road_104.location = (0.0, 0.0, 0.0)
ob_road_104.lineart.crease_threshold = 0.0
ob_road_105.location = (0.0, 0.0, 0.0)
ob_road_105.lineart.crease_threshold = 0.0
ob_road_107.location = (0.0, 0.0, 0.0)
ob_road_107.rotation_euler = (1.571, -0.0, 0.0)
ob_road_107.lineart.crease_threshold = 0.0
ob_road_109.location = (0.0, 0.0, 0.0)
ob_road_109.rotation_euler = (1.571, -0.0, 0.0)
ob_road_109.lineart.crease_threshold = 0.0
ob_wall_2m.location = (0.0, 0.0, 0.0)
ob_wall_2m.rotation_euler = (1.571, -0.0, 0.0)
ob_wall_2m.lineart.crease_threshold = 0.0
ob_jumper2m.location = (0.0, 0.0, 0.0)
ob_jumper2m.rotation_euler = (1.571, -0.0, 0.0)
ob_jumper2m.lineart.crease_threshold = 0.0
ob_road_010.location = (0.0, 0.0, 0.0)
ob_road_010.rotation_euler = (1.571, -0.0, 0.0)
ob_road_010.lineart.crease_threshold = 0.0
ob_block_001.location = (0.0, 0.0, 0.0)
ob_block_001.rotation_euler = (1.571, -0.0, 0.0)
ob_block_001.lineart.crease_threshold = 0.0
ob_road_112.location = (0.0, 0.0, 0.0)
ob_road_112.rotation_euler = (1.571, -0.0, 0.0)
ob_road_112.lineart.crease_threshold = 0.0
ob_road_000.location = (0.0, 0.0, 0.0)
ob_road_000.lineart.crease_threshold = 0.0

# ---- collection membership
col_collection_1.objects.link(ob_road_111)
col_collection_1.objects.link(ob_road_111_begin)
col_collection_1.objects.link(ob_road_111_end)
col_collection_1.objects.link(ob_road_111_center)
col_collection_2.objects.link(ob_plane_002)
col_collection_3.objects.link(ob_plane_001)
col_collection_4.objects.link(ob_road_100)
col_collection_5.objects.link(ob_road_101)
col_collection_6.objects.link(ob_road_102)
col_collection_7.objects.link(ob_road_103)
col_collection_8.objects.link(ob_road_104)
col_collection_9.objects.link(ob_road_105)
col_collection_10.objects.link(ob_road_107)
col_collection_11.objects.link(ob_road_109)
col_collection_12.objects.link(ob_wall_2m)
col_collection_13.objects.link(ob_jumper2m)
col_collection_14.objects.link(ob_road_010)
col_collection_15.objects.link(ob_block_001)
col_collection_19.objects.link(ob_road_112)
col_collection_20.objects.link(ob_road_000)

# ---- scene / render settings (as saved in the file)
scene.frame_start = 1; scene.frame_end = 250; scene.frame_set(1)
scene.render.engine = 'BLENDER_EEVEE_NEXT'
scene.render.image_settings.color_mode = 'RGB'
scene.render.image_settings.compression = 90
scene.render.resolution_percentage = 50
scene.render.dither_intensity = 0.0
scene.cycles.use_denoising = False
scene.cycles.samples = 10
scene.cycles.sampling_pattern = 'TABULATED_SOBOL'
scene.cycles.light_sampling_threshold = 0.0
scene.cycles.use_adaptive_sampling = False
scene.cycles.use_light_tree = False
scene.cycles.blur_glossy = 0.0
scene.cycles.volume_bounces = 1
scene.cycles.pixel_filter_type = 'GAUSSIAN'
scene.cycles.sample_clamp_indirect = 0.0
scene.view_settings.view_transform = 'Standard'
bpy.context.view_layer.update()

# ---- added for rendering (the .blend has no active camera and no usable light): camera, sun
cam_auto = bpy.data.cameras.new('AutoCamera')
cam_auto.lens = 50.0
cam_auto.sensor_width = 36.0
cam_auto.clip_end = 1000.0
ob_auto_camera = bpy.data.objects.new('AutoCamera', cam_auto)
scene.collection.objects.link(ob_auto_camera)
ob_auto_camera.location = (56.9746, -66.3695, 45.8297)
ob_auto_camera.rotation_euler = (1.09748, -7.21219e-08, 0.694738)
scene.camera = ob_auto_camera
light_auto_sun = bpy.data.lights.new('AutoSun', 'SUN')
light_auto_sun.energy = 3.0
light_auto_sun.angle = 0.0523599
ob_auto_sun = bpy.data.objects.new('AutoSun', light_auto_sun)
scene.collection.objects.link(ob_auto_sun)
ob_auto_sun.rotation_euler = (0.872665, 0.174533, 0.523599)
bpy.context.view_layer.update()
